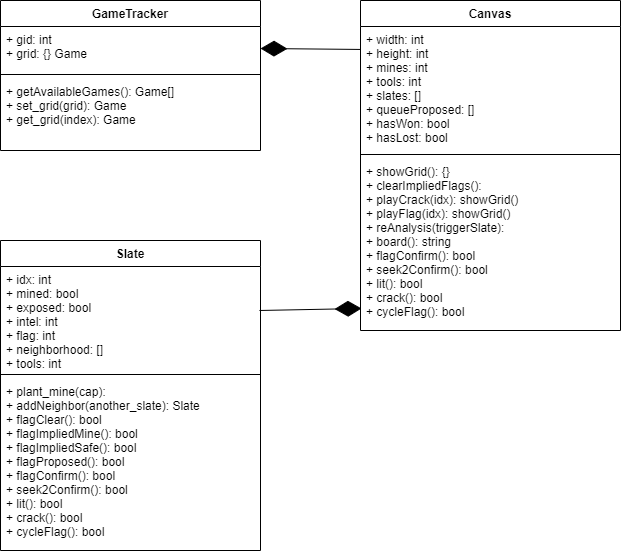

The diagram above was exported from draw.io. Its source (the exported page's mxGraphModel, read from the mxfile embedded in the PNG):
<mxGraphModel dx="1422" dy="772" grid="1" gridSize="10" guides="1" tooltips="1" connect="1" arrows="1" fold="1" page="1" pageScale="1" pageWidth="850" pageHeight="1100" math="0" shadow="0">
  <root>
    <mxCell id="0" />
    <mxCell id="1" parent="0" />
    <mxCell id="HFxWqGsk7TARIOOiwWg6-5" value="GameTracker" style="swimlane;fontStyle=1;align=center;verticalAlign=top;childLayout=stackLayout;horizontal=1;startSize=26;horizontalStack=0;resizeParent=1;resizeParentMax=0;resizeLast=0;collapsible=1;marginBottom=0;" vertex="1" parent="1">
      <mxGeometry x="110" y="110" width="260" height="150" as="geometry" />
    </mxCell>
    <mxCell id="HFxWqGsk7TARIOOiwWg6-6" value="+ gid: int&#10;+ grid: {} Game&#10;" style="text;strokeColor=none;fillColor=none;align=left;verticalAlign=top;spacingLeft=4;spacingRight=4;overflow=hidden;rotatable=0;points=[[0,0.5],[1,0.5]];portConstraint=eastwest;" vertex="1" parent="HFxWqGsk7TARIOOiwWg6-5">
      <mxGeometry y="26" width="260" height="44" as="geometry" />
    </mxCell>
    <mxCell id="HFxWqGsk7TARIOOiwWg6-7" value="" style="line;strokeWidth=1;fillColor=none;align=left;verticalAlign=middle;spacingTop=-1;spacingLeft=3;spacingRight=3;rotatable=0;labelPosition=right;points=[];portConstraint=eastwest;" vertex="1" parent="HFxWqGsk7TARIOOiwWg6-5">
      <mxGeometry y="70" width="260" height="8" as="geometry" />
    </mxCell>
    <mxCell id="HFxWqGsk7TARIOOiwWg6-8" value="+ getAvailableGames(): Game[]&#10;+ set_grid(grid): Game&#10;+ get_grid(index): Game" style="text;strokeColor=none;fillColor=none;align=left;verticalAlign=top;spacingLeft=4;spacingRight=4;overflow=hidden;rotatable=0;points=[[0,0.5],[1,0.5]];portConstraint=eastwest;" vertex="1" parent="HFxWqGsk7TARIOOiwWg6-5">
      <mxGeometry y="78" width="260" height="72" as="geometry" />
    </mxCell>
    <mxCell id="HFxWqGsk7TARIOOiwWg6-13" value="Slate" style="swimlane;fontStyle=1;align=center;verticalAlign=top;childLayout=stackLayout;horizontal=1;startSize=26;horizontalStack=0;resizeParent=1;resizeParentMax=0;resizeLast=0;collapsible=1;marginBottom=0;" vertex="1" parent="1">
      <mxGeometry x="110" y="350" width="260" height="310" as="geometry" />
    </mxCell>
    <mxCell id="HFxWqGsk7TARIOOiwWg6-14" value="+ idx: int&#10;+ mined: bool&#10;+ exposed: bool&#10;+ intel: int&#10;+ flag: int&#10;+ neighborhood: []&#10;+ tools: int&#10;&#10;" style="text;strokeColor=none;fillColor=none;align=left;verticalAlign=top;spacingLeft=4;spacingRight=4;overflow=hidden;rotatable=0;points=[[0,0.5],[1,0.5]];portConstraint=eastwest;" vertex="1" parent="HFxWqGsk7TARIOOiwWg6-13">
      <mxGeometry y="26" width="260" height="104" as="geometry" />
    </mxCell>
    <mxCell id="HFxWqGsk7TARIOOiwWg6-15" value="" style="line;strokeWidth=1;fillColor=none;align=left;verticalAlign=middle;spacingTop=-1;spacingLeft=3;spacingRight=3;rotatable=0;labelPosition=right;points=[];portConstraint=eastwest;" vertex="1" parent="HFxWqGsk7TARIOOiwWg6-13">
      <mxGeometry y="130" width="260" height="8" as="geometry" />
    </mxCell>
    <mxCell id="HFxWqGsk7TARIOOiwWg6-16" value="+ plant_mine(cap):&#10;+ addNeighbor(another_slate): Slate&#10;+ flagClear(): bool&#10;+ flagImpliedMine(): bool&#10;+ flagImpliedSafe(): bool&#10;+ flagProposed(): bool&#10;+ flagConfirm(): bool&#10;+ seek2Confirm(): bool&#10;+ lit(): bool&#10;+ crack(): bool&#10;+ cycleFlag(): bool" style="text;strokeColor=none;fillColor=none;align=left;verticalAlign=top;spacingLeft=4;spacingRight=4;overflow=hidden;rotatable=0;points=[[0,0.5],[1,0.5]];portConstraint=eastwest;" vertex="1" parent="HFxWqGsk7TARIOOiwWg6-13">
      <mxGeometry y="138" width="260" height="172" as="geometry" />
    </mxCell>
    <mxCell id="HFxWqGsk7TARIOOiwWg6-17" value="Canvas" style="swimlane;fontStyle=1;align=center;verticalAlign=top;childLayout=stackLayout;horizontal=1;startSize=26;horizontalStack=0;resizeParent=1;resizeParentMax=0;resizeLast=0;collapsible=1;marginBottom=0;" vertex="1" parent="1">
      <mxGeometry x="470" y="110" width="260" height="330" as="geometry" />
    </mxCell>
    <mxCell id="HFxWqGsk7TARIOOiwWg6-18" value="+ width: int&#10;+ height: int&#10;+ mines: int&#10;+ tools: int&#10;+ slates: []&#10;+ queueProposed: []&#10;+ hasWon: bool&#10;+ hasLost: bool&#10;&#10;" style="text;strokeColor=none;fillColor=none;align=left;verticalAlign=top;spacingLeft=4;spacingRight=4;overflow=hidden;rotatable=0;points=[[0,0.5],[1,0.5]];portConstraint=eastwest;" vertex="1" parent="HFxWqGsk7TARIOOiwWg6-17">
      <mxGeometry y="26" width="260" height="124" as="geometry" />
    </mxCell>
    <mxCell id="HFxWqGsk7TARIOOiwWg6-19" value="" style="line;strokeWidth=1;fillColor=none;align=left;verticalAlign=middle;spacingTop=-1;spacingLeft=3;spacingRight=3;rotatable=0;labelPosition=right;points=[];portConstraint=eastwest;" vertex="1" parent="HFxWqGsk7TARIOOiwWg6-17">
      <mxGeometry y="150" width="260" height="8" as="geometry" />
    </mxCell>
    <mxCell id="HFxWqGsk7TARIOOiwWg6-20" value="+ showGrid(): {}&#10;+ clearImpliedFlags():&#10;+ playCrack(idx): showGrid()&#10;+ playFlag(idx): showGrid()&#10;+ reAnalysis(triggerSlate):&#10;+ board(): string&#10;+ flagConfirm(): bool&#10;+ seek2Confirm(): bool&#10;+ lit(): bool&#10;+ crack(): bool&#10;+ cycleFlag(): bool" style="text;strokeColor=none;fillColor=none;align=left;verticalAlign=top;spacingLeft=4;spacingRight=4;overflow=hidden;rotatable=0;points=[[0,0.5],[1,0.5]];portConstraint=eastwest;" vertex="1" parent="HFxWqGsk7TARIOOiwWg6-17">
      <mxGeometry y="158" width="260" height="172" as="geometry" />
    </mxCell>
    <mxCell id="HFxWqGsk7TARIOOiwWg6-22" value="" style="endArrow=diamondThin;endFill=1;endSize=24;html=1;exitX=0.996;exitY=0.423;exitDx=0;exitDy=0;exitPerimeter=0;entryX=0.004;entryY=0.872;entryDx=0;entryDy=0;entryPerimeter=0;" edge="1" parent="1" source="HFxWqGsk7TARIOOiwWg6-14" target="HFxWqGsk7TARIOOiwWg6-20">
      <mxGeometry width="160" relative="1" as="geometry">
        <mxPoint x="340" y="300" as="sourcePoint" />
        <mxPoint x="460" y="421" as="targetPoint" />
      </mxGeometry>
    </mxCell>
    <mxCell id="HFxWqGsk7TARIOOiwWg6-23" value="" style="endArrow=diamondThin;endFill=1;endSize=24;html=1;entryX=1;entryY=0.5;entryDx=0;entryDy=0;exitX=0;exitY=0.185;exitDx=0;exitDy=0;exitPerimeter=0;" edge="1" parent="1" source="HFxWqGsk7TARIOOiwWg6-18" target="HFxWqGsk7TARIOOiwWg6-6">
      <mxGeometry width="160" relative="1" as="geometry">
        <mxPoint x="430" y="250" as="sourcePoint" />
        <mxPoint x="466.0999999999999" y="585.0799999999999" as="targetPoint" />
      </mxGeometry>
    </mxCell>
  </root>
</mxGraphModel>